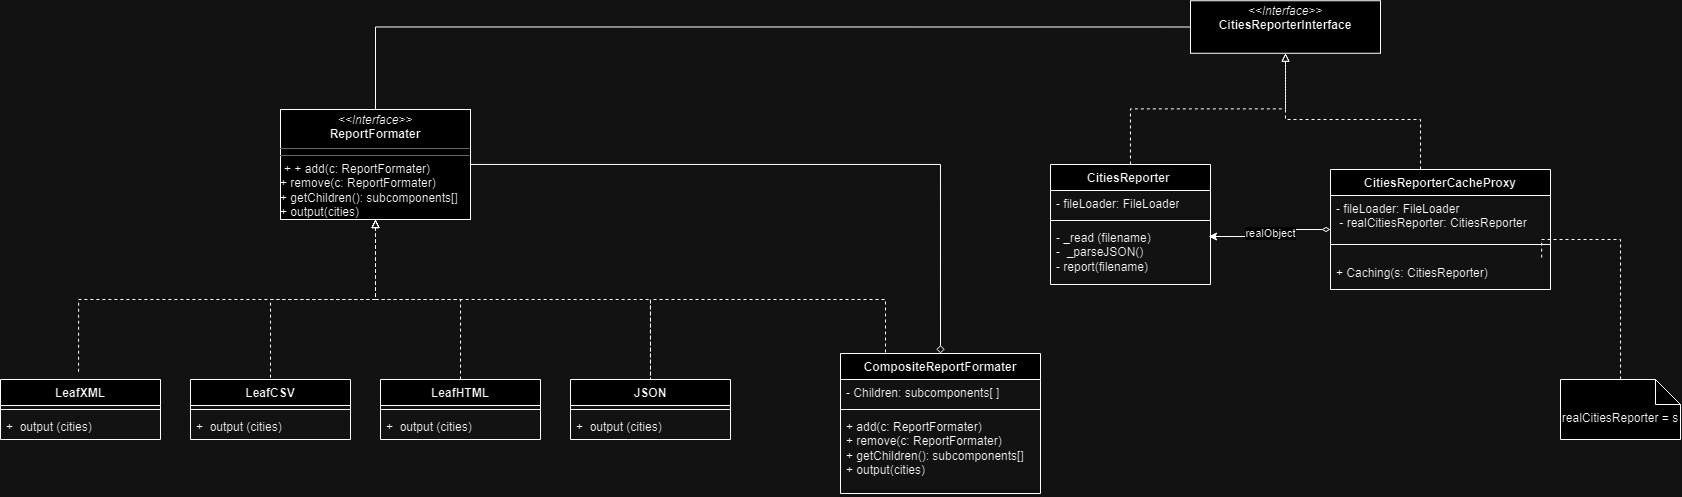

The diagram above was exported from draw.io. Its source (the exported page's mxGraphModel, read from the mxfile embedded in the PNG):
<mxGraphModel dx="585" dy="1832" grid="1" gridSize="10" guides="1" tooltips="1" connect="1" arrows="1" fold="1" page="1" pageScale="1" pageWidth="827" pageHeight="1169" math="0" shadow="0">
  <root>
    <mxCell id="WIyWlLk6GJQsqaUBKTNV-0" />
    <mxCell id="WIyWlLk6GJQsqaUBKTNV-1" parent="WIyWlLk6GJQsqaUBKTNV-0" />
    <mxCell id="CBI07FdVaqDkbx38fDyU-0" style="edgeStyle=orthogonalEdgeStyle;rounded=0;orthogonalLoop=1;jettySize=auto;html=1;exitX=0.5;exitY=1;exitDx=0;exitDy=0;entryX=0.5;entryY=0;entryDx=0;entryDy=0;endArrow=none;endFill=0;dashed=1;startArrow=block;startFill=0;" parent="WIyWlLk6GJQsqaUBKTNV-1" source="CBI07FdVaqDkbx38fDyU-4" target="CBI07FdVaqDkbx38fDyU-8" edge="1">
      <mxGeometry relative="1" as="geometry" />
    </mxCell>
    <mxCell id="CBI07FdVaqDkbx38fDyU-1" style="edgeStyle=orthogonalEdgeStyle;rounded=0;orthogonalLoop=1;jettySize=auto;html=1;exitX=0.5;exitY=1;exitDx=0;exitDy=0;entryX=0.5;entryY=0;entryDx=0;entryDy=0;dashed=1;startArrow=block;startFill=0;endArrow=none;endFill=0;" parent="WIyWlLk6GJQsqaUBKTNV-1" source="CBI07FdVaqDkbx38fDyU-4" target="CBI07FdVaqDkbx38fDyU-11" edge="1">
      <mxGeometry relative="1" as="geometry" />
    </mxCell>
    <mxCell id="CBI07FdVaqDkbx38fDyU-2" style="edgeStyle=orthogonalEdgeStyle;rounded=0;orthogonalLoop=1;jettySize=auto;html=1;exitX=0.5;exitY=1;exitDx=0;exitDy=0;dashed=1;endArrow=none;endFill=0;startArrow=block;startFill=0;" parent="WIyWlLk6GJQsqaUBKTNV-1" source="CBI07FdVaqDkbx38fDyU-4" target="CBI07FdVaqDkbx38fDyU-14" edge="1">
      <mxGeometry relative="1" as="geometry" />
    </mxCell>
    <mxCell id="CBI07FdVaqDkbx38fDyU-3" style="edgeStyle=orthogonalEdgeStyle;rounded=0;orthogonalLoop=1;jettySize=auto;html=1;entryX=0.5;entryY=0;entryDx=0;entryDy=0;endArrow=diamond;endFill=0;" parent="WIyWlLk6GJQsqaUBKTNV-1" source="CBI07FdVaqDkbx38fDyU-4" target="CBI07FdVaqDkbx38fDyU-23" edge="1">
      <mxGeometry relative="1" as="geometry" />
    </mxCell>
    <mxCell id="CBI07FdVaqDkbx38fDyU-4" value="&lt;p style=&quot;margin:0px;margin-top:4px;text-align:center;&quot;&gt;&lt;i&gt;&amp;lt;&amp;lt;Interface&amp;gt;&amp;gt;&lt;/i&gt;&lt;br&gt;&lt;b&gt;ReportFormater&lt;/b&gt;&lt;br&gt;&lt;/p&gt;&lt;hr size=&quot;1&quot;&gt;&lt;hr size=&quot;1&quot;&gt;&lt;p style=&quot;margin:0px;margin-left:4px;&quot;&gt;+&amp;nbsp;+ add(c: ReportFormater)&lt;/p&gt;&lt;div style=&quot;border-color: var(--border-color);&quot;&gt;+ remove(c: ReportFormater)&lt;/div&gt;&lt;div style=&quot;border-color: var(--border-color);&quot;&gt;+ getChildren(): subcomponents[]&lt;/div&gt;&lt;div style=&quot;border-color: var(--border-color);&quot;&gt;+ output(cities)&lt;/div&gt;" style="verticalAlign=top;align=left;overflow=fill;fontSize=12;fontFamily=Helvetica;html=1;whiteSpace=wrap;" parent="WIyWlLk6GJQsqaUBKTNV-1" vertex="1">
      <mxGeometry x="330" y="80" width="190" height="110" as="geometry" />
    </mxCell>
    <mxCell id="CBI07FdVaqDkbx38fDyU-5" value="LeafXML" style="swimlane;fontStyle=1;align=center;verticalAlign=top;childLayout=stackLayout;horizontal=1;startSize=26;horizontalStack=0;resizeParent=1;resizeParentMax=0;resizeLast=0;collapsible=1;marginBottom=0;whiteSpace=wrap;html=1;" parent="WIyWlLk6GJQsqaUBKTNV-1" vertex="1">
      <mxGeometry x="50" y="350" width="160" height="60" as="geometry" />
    </mxCell>
    <mxCell id="CBI07FdVaqDkbx38fDyU-6" value="" style="line;strokeWidth=1;fillColor=none;align=left;verticalAlign=middle;spacingTop=-1;spacingLeft=3;spacingRight=3;rotatable=0;labelPosition=right;points=[];portConstraint=eastwest;strokeColor=inherit;" parent="CBI07FdVaqDkbx38fDyU-5" vertex="1">
      <mxGeometry y="26" width="160" height="8" as="geometry" />
    </mxCell>
    <mxCell id="CBI07FdVaqDkbx38fDyU-7" value="+&amp;nbsp; output (cities)" style="text;strokeColor=none;fillColor=none;align=left;verticalAlign=top;spacingLeft=4;spacingRight=4;overflow=hidden;rotatable=0;points=[[0,0.5],[1,0.5]];portConstraint=eastwest;whiteSpace=wrap;html=1;" parent="CBI07FdVaqDkbx38fDyU-5" vertex="1">
      <mxGeometry y="34" width="160" height="26" as="geometry" />
    </mxCell>
    <mxCell id="CBI07FdVaqDkbx38fDyU-8" value="LeafCSV" style="swimlane;fontStyle=1;align=center;verticalAlign=top;childLayout=stackLayout;horizontal=1;startSize=26;horizontalStack=0;resizeParent=1;resizeParentMax=0;resizeLast=0;collapsible=1;marginBottom=0;whiteSpace=wrap;html=1;" parent="WIyWlLk6GJQsqaUBKTNV-1" vertex="1">
      <mxGeometry x="240" y="350" width="160" height="60" as="geometry" />
    </mxCell>
    <mxCell id="CBI07FdVaqDkbx38fDyU-9" value="" style="line;strokeWidth=1;fillColor=none;align=left;verticalAlign=middle;spacingTop=-1;spacingLeft=3;spacingRight=3;rotatable=0;labelPosition=right;points=[];portConstraint=eastwest;strokeColor=inherit;" parent="CBI07FdVaqDkbx38fDyU-8" vertex="1">
      <mxGeometry y="26" width="160" height="8" as="geometry" />
    </mxCell>
    <mxCell id="CBI07FdVaqDkbx38fDyU-10" value="+&amp;nbsp; output (cities)" style="text;strokeColor=none;fillColor=none;align=left;verticalAlign=top;spacingLeft=4;spacingRight=4;overflow=hidden;rotatable=0;points=[[0,0.5],[1,0.5]];portConstraint=eastwest;whiteSpace=wrap;html=1;" parent="CBI07FdVaqDkbx38fDyU-8" vertex="1">
      <mxGeometry y="34" width="160" height="26" as="geometry" />
    </mxCell>
    <mxCell id="CBI07FdVaqDkbx38fDyU-11" value="LeafHTML" style="swimlane;fontStyle=1;align=center;verticalAlign=top;childLayout=stackLayout;horizontal=1;startSize=26;horizontalStack=0;resizeParent=1;resizeParentMax=0;resizeLast=0;collapsible=1;marginBottom=0;whiteSpace=wrap;html=1;" parent="WIyWlLk6GJQsqaUBKTNV-1" vertex="1">
      <mxGeometry x="430" y="350" width="160" height="60" as="geometry" />
    </mxCell>
    <mxCell id="CBI07FdVaqDkbx38fDyU-12" value="" style="line;strokeWidth=1;fillColor=none;align=left;verticalAlign=middle;spacingTop=-1;spacingLeft=3;spacingRight=3;rotatable=0;labelPosition=right;points=[];portConstraint=eastwest;strokeColor=inherit;" parent="CBI07FdVaqDkbx38fDyU-11" vertex="1">
      <mxGeometry y="26" width="160" height="8" as="geometry" />
    </mxCell>
    <mxCell id="CBI07FdVaqDkbx38fDyU-13" value="+&amp;nbsp; output (cities)" style="text;strokeColor=none;fillColor=none;align=left;verticalAlign=top;spacingLeft=4;spacingRight=4;overflow=hidden;rotatable=0;points=[[0,0.5],[1,0.5]];portConstraint=eastwest;whiteSpace=wrap;html=1;" parent="CBI07FdVaqDkbx38fDyU-11" vertex="1">
      <mxGeometry y="34" width="160" height="26" as="geometry" />
    </mxCell>
    <mxCell id="CBI07FdVaqDkbx38fDyU-14" value="JSON" style="swimlane;fontStyle=1;align=center;verticalAlign=top;childLayout=stackLayout;horizontal=1;startSize=26;horizontalStack=0;resizeParent=1;resizeParentMax=0;resizeLast=0;collapsible=1;marginBottom=0;whiteSpace=wrap;html=1;" parent="WIyWlLk6GJQsqaUBKTNV-1" vertex="1">
      <mxGeometry x="620" y="350" width="160" height="60" as="geometry" />
    </mxCell>
    <mxCell id="CBI07FdVaqDkbx38fDyU-15" value="" style="line;strokeWidth=1;fillColor=none;align=left;verticalAlign=middle;spacingTop=-1;spacingLeft=3;spacingRight=3;rotatable=0;labelPosition=right;points=[];portConstraint=eastwest;strokeColor=inherit;" parent="CBI07FdVaqDkbx38fDyU-14" vertex="1">
      <mxGeometry y="26" width="160" height="8" as="geometry" />
    </mxCell>
    <mxCell id="CBI07FdVaqDkbx38fDyU-16" value="+&amp;nbsp; output (cities)" style="text;strokeColor=none;fillColor=none;align=left;verticalAlign=top;spacingLeft=4;spacingRight=4;overflow=hidden;rotatable=0;points=[[0,0.5],[1,0.5]];portConstraint=eastwest;whiteSpace=wrap;html=1;" parent="CBI07FdVaqDkbx38fDyU-14" vertex="1">
      <mxGeometry y="34" width="160" height="26" as="geometry" />
    </mxCell>
    <mxCell id="CBI07FdVaqDkbx38fDyU-17" style="edgeStyle=orthogonalEdgeStyle;rounded=0;orthogonalLoop=1;jettySize=auto;html=1;entryX=0.488;entryY=-0.1;entryDx=0;entryDy=0;entryPerimeter=0;startArrow=block;startFill=0;endArrow=none;endFill=0;dashed=1;" parent="WIyWlLk6GJQsqaUBKTNV-1" source="CBI07FdVaqDkbx38fDyU-4" target="CBI07FdVaqDkbx38fDyU-5" edge="1">
      <mxGeometry relative="1" as="geometry">
        <Array as="points">
          <mxPoint x="425" y="270" />
          <mxPoint x="128" y="270" />
        </Array>
      </mxGeometry>
    </mxCell>
    <mxCell id="CBI07FdVaqDkbx38fDyU-22" style="edgeStyle=orthogonalEdgeStyle;rounded=0;orthogonalLoop=1;jettySize=auto;html=1;exitX=0.25;exitY=0;exitDx=0;exitDy=0;entryX=0.5;entryY=0;entryDx=0;entryDy=0;dashed=1;endArrow=none;endFill=0;" parent="WIyWlLk6GJQsqaUBKTNV-1" source="CBI07FdVaqDkbx38fDyU-23" target="CBI07FdVaqDkbx38fDyU-14" edge="1">
      <mxGeometry relative="1" as="geometry">
        <Array as="points">
          <mxPoint x="935" y="270" />
          <mxPoint x="700" y="270" />
        </Array>
      </mxGeometry>
    </mxCell>
    <mxCell id="CBI07FdVaqDkbx38fDyU-23" value="Composite&lt;b style=&quot;border-color: var(--border-color);&quot;&gt;ReportFormater&lt;/b&gt;" style="swimlane;fontStyle=1;align=center;verticalAlign=top;childLayout=stackLayout;horizontal=1;startSize=26;horizontalStack=0;resizeParent=1;resizeParentMax=0;resizeLast=0;collapsible=1;marginBottom=0;whiteSpace=wrap;html=1;" parent="WIyWlLk6GJQsqaUBKTNV-1" vertex="1">
      <mxGeometry x="890" y="324" width="200" height="140" as="geometry" />
    </mxCell>
    <mxCell id="CBI07FdVaqDkbx38fDyU-24" value="- Children: subcomponents[ ]" style="text;strokeColor=none;fillColor=none;align=left;verticalAlign=top;spacingLeft=4;spacingRight=4;overflow=hidden;rotatable=0;points=[[0,0.5],[1,0.5]];portConstraint=eastwest;whiteSpace=wrap;html=1;" parent="CBI07FdVaqDkbx38fDyU-23" vertex="1">
      <mxGeometry y="26" width="200" height="26" as="geometry" />
    </mxCell>
    <mxCell id="CBI07FdVaqDkbx38fDyU-25" value="" style="line;strokeWidth=1;fillColor=none;align=left;verticalAlign=middle;spacingTop=-1;spacingLeft=3;spacingRight=3;rotatable=0;labelPosition=right;points=[];portConstraint=eastwest;strokeColor=inherit;" parent="CBI07FdVaqDkbx38fDyU-23" vertex="1">
      <mxGeometry y="52" width="200" height="8" as="geometry" />
    </mxCell>
    <mxCell id="CBI07FdVaqDkbx38fDyU-26" value="&lt;div&gt;+ add(c: ReportFormater)&lt;/div&gt;&lt;div&gt;+ remove(c: ReportFormater)&lt;/div&gt;&lt;div&gt;+ getChildren(): subcomponents[]&lt;/div&gt;&lt;div&gt;+ output(cities)&lt;/div&gt;" style="text;strokeColor=none;fillColor=none;align=left;verticalAlign=top;spacingLeft=4;spacingRight=4;overflow=hidden;rotatable=0;points=[[0,0.5],[1,0.5]];portConstraint=eastwest;whiteSpace=wrap;html=1;" parent="CBI07FdVaqDkbx38fDyU-23" vertex="1">
      <mxGeometry y="60" width="200" height="80" as="geometry" />
    </mxCell>
    <mxCell id="CBI07FdVaqDkbx38fDyU-27" style="edgeStyle=orthogonalEdgeStyle;rounded=0;orthogonalLoop=1;jettySize=auto;html=1;entryX=0;entryY=0.5;entryDx=0;entryDy=0;endArrow=none;endFill=0;" parent="WIyWlLk6GJQsqaUBKTNV-1" source="CBI07FdVaqDkbx38fDyU-4" target="CBI07FdVaqDkbx38fDyU-51" edge="1">
      <mxGeometry relative="1" as="geometry">
        <Array as="points">
          <mxPoint x="425" y="-2" />
        </Array>
        <mxPoint x="869.04" y="18.980000000000018" as="targetPoint" />
      </mxGeometry>
    </mxCell>
    <mxCell id="CBI07FdVaqDkbx38fDyU-28" style="edgeStyle=orthogonalEdgeStyle;rounded=0;orthogonalLoop=1;jettySize=auto;html=1;entryX=0.5;entryY=1;entryDx=0;entryDy=0;dashed=1;endArrow=block;endFill=0;" parent="WIyWlLk6GJQsqaUBKTNV-1" source="CBI07FdVaqDkbx38fDyU-29" target="CBI07FdVaqDkbx38fDyU-51" edge="1">
      <mxGeometry relative="1" as="geometry" />
    </mxCell>
    <mxCell id="CBI07FdVaqDkbx38fDyU-29" value="CitiesReporter&amp;nbsp;" style="swimlane;fontStyle=1;align=center;verticalAlign=top;childLayout=stackLayout;horizontal=1;startSize=26;horizontalStack=0;resizeParent=1;resizeParentMax=0;resizeLast=0;collapsible=1;marginBottom=0;whiteSpace=wrap;html=1;" parent="WIyWlLk6GJQsqaUBKTNV-1" vertex="1">
      <mxGeometry x="1100" y="135" width="160" height="120" as="geometry" />
    </mxCell>
    <mxCell id="CBI07FdVaqDkbx38fDyU-30" value="- fileLoader: FileLoader" style="text;strokeColor=none;fillColor=none;align=left;verticalAlign=top;spacingLeft=4;spacingRight=4;overflow=hidden;rotatable=0;points=[[0,0.5],[1,0.5]];portConstraint=eastwest;whiteSpace=wrap;html=1;" parent="CBI07FdVaqDkbx38fDyU-29" vertex="1">
      <mxGeometry y="26" width="160" height="26" as="geometry" />
    </mxCell>
    <mxCell id="CBI07FdVaqDkbx38fDyU-31" value="" style="line;strokeWidth=1;fillColor=none;align=left;verticalAlign=middle;spacingTop=-1;spacingLeft=3;spacingRight=3;rotatable=0;labelPosition=right;points=[];portConstraint=eastwest;strokeColor=inherit;" parent="CBI07FdVaqDkbx38fDyU-29" vertex="1">
      <mxGeometry y="52" width="160" height="8" as="geometry" />
    </mxCell>
    <mxCell id="CBI07FdVaqDkbx38fDyU-32" value="- _read (filename)&lt;br&gt;-&amp;nbsp; _parseJSON()&lt;br&gt;- report(filename)" style="text;strokeColor=none;fillColor=none;align=left;verticalAlign=top;spacingLeft=4;spacingRight=4;overflow=hidden;rotatable=0;points=[[0,0.5],[1,0.5]];portConstraint=eastwest;whiteSpace=wrap;html=1;" parent="CBI07FdVaqDkbx38fDyU-29" vertex="1">
      <mxGeometry y="60" width="160" height="60" as="geometry" />
    </mxCell>
    <mxCell id="CBI07FdVaqDkbx38fDyU-33" style="edgeStyle=orthogonalEdgeStyle;rounded=0;orthogonalLoop=1;jettySize=auto;html=1;entryX=0.5;entryY=1;entryDx=0;entryDy=0;dashed=1;endArrow=block;endFill=0;" parent="WIyWlLk6GJQsqaUBKTNV-1" source="CBI07FdVaqDkbx38fDyU-34" target="CBI07FdVaqDkbx38fDyU-51" edge="1">
      <mxGeometry relative="1" as="geometry">
        <Array as="points">
          <mxPoint x="1470" y="90" />
          <mxPoint x="1335" y="90" />
        </Array>
      </mxGeometry>
    </mxCell>
    <mxCell id="CBI07FdVaqDkbx38fDyU-34" value="CitiesReporterCacheProxy" style="swimlane;fontStyle=1;align=center;verticalAlign=top;childLayout=stackLayout;horizontal=1;startSize=26;horizontalStack=0;resizeParent=1;resizeParentMax=0;resizeLast=0;collapsible=1;marginBottom=0;whiteSpace=wrap;html=1;" parent="WIyWlLk6GJQsqaUBKTNV-1" vertex="1">
      <mxGeometry x="1380" y="140" width="220" height="120" as="geometry" />
    </mxCell>
    <mxCell id="CBI07FdVaqDkbx38fDyU-35" value="- fileLoader: FileLoader&lt;br&gt;&amp;nbsp;- realCitiesReporter:&amp;nbsp;CitiesReporter&amp;nbsp;" style="text;strokeColor=none;fillColor=none;align=left;verticalAlign=top;spacingLeft=4;spacingRight=4;overflow=hidden;rotatable=0;points=[[0,0.5],[1,0.5]];portConstraint=eastwest;whiteSpace=wrap;html=1;" parent="CBI07FdVaqDkbx38fDyU-34" vertex="1">
      <mxGeometry y="26" width="220" height="34" as="geometry" />
    </mxCell>
    <mxCell id="CBI07FdVaqDkbx38fDyU-36" value="" style="line;strokeWidth=1;fillColor=none;align=left;verticalAlign=middle;spacingTop=-1;spacingLeft=3;spacingRight=3;rotatable=0;labelPosition=right;points=[];portConstraint=eastwest;strokeColor=inherit;" parent="CBI07FdVaqDkbx38fDyU-34" vertex="1">
      <mxGeometry y="60" width="220" height="30" as="geometry" />
    </mxCell>
    <mxCell id="CBI07FdVaqDkbx38fDyU-37" value="+ Caching(s: CitiesReporter)&amp;nbsp;&lt;br&gt;" style="text;strokeColor=none;fillColor=none;align=left;verticalAlign=top;spacingLeft=4;spacingRight=4;overflow=hidden;rotatable=0;points=[[0,0.5],[1,0.5]];portConstraint=eastwest;whiteSpace=wrap;html=1;" parent="CBI07FdVaqDkbx38fDyU-34" vertex="1">
      <mxGeometry y="90" width="220" height="30" as="geometry" />
    </mxCell>
    <mxCell id="CBI07FdVaqDkbx38fDyU-38" value="realCitiesReporter = s" style="shape=note2;boundedLbl=1;whiteSpace=wrap;html=1;size=25;verticalAlign=top;align=center;" parent="WIyWlLk6GJQsqaUBKTNV-1" vertex="1">
      <mxGeometry x="1610" y="350" width="120" height="60" as="geometry" />
    </mxCell>
    <mxCell id="CBI07FdVaqDkbx38fDyU-39" value="realObject" style="edgeStyle=orthogonalEdgeStyle;rounded=0;orthogonalLoop=1;jettySize=auto;html=1;entryX=0.988;entryY=0.2;entryDx=0;entryDy=0;entryPerimeter=0;startArrow=diamondThin;startFill=0;" parent="WIyWlLk6GJQsqaUBKTNV-1" source="CBI07FdVaqDkbx38fDyU-34" target="CBI07FdVaqDkbx38fDyU-32" edge="1">
      <mxGeometry relative="1" as="geometry" />
    </mxCell>
    <mxCell id="CBI07FdVaqDkbx38fDyU-50" style="edgeStyle=orthogonalEdgeStyle;rounded=0;orthogonalLoop=1;jettySize=auto;html=1;entryX=0.96;entryY=0.03;entryDx=0;entryDy=0;entryPerimeter=0;endArrow=none;endFill=0;dashed=1;" parent="WIyWlLk6GJQsqaUBKTNV-1" source="CBI07FdVaqDkbx38fDyU-38" target="CBI07FdVaqDkbx38fDyU-37" edge="1">
      <mxGeometry relative="1" as="geometry" />
    </mxCell>
    <mxCell id="CBI07FdVaqDkbx38fDyU-51" value="&lt;p style=&quot;margin:0px;margin-top:4px;text-align:center;&quot;&gt;&lt;i&gt;&amp;lt;&amp;lt;Interface&amp;gt;&amp;gt;&lt;/i&gt;&lt;br&gt;&lt;b&gt;CitiesReporterInterface&lt;/b&gt;&lt;/p&gt;" style="verticalAlign=top;align=left;overflow=fill;fontSize=12;fontFamily=Helvetica;html=1;whiteSpace=wrap;" parent="WIyWlLk6GJQsqaUBKTNV-1" vertex="1">
      <mxGeometry x="1240" y="-28.75" width="190" height="52.5" as="geometry" />
    </mxCell>
  </root>
</mxGraphModel>